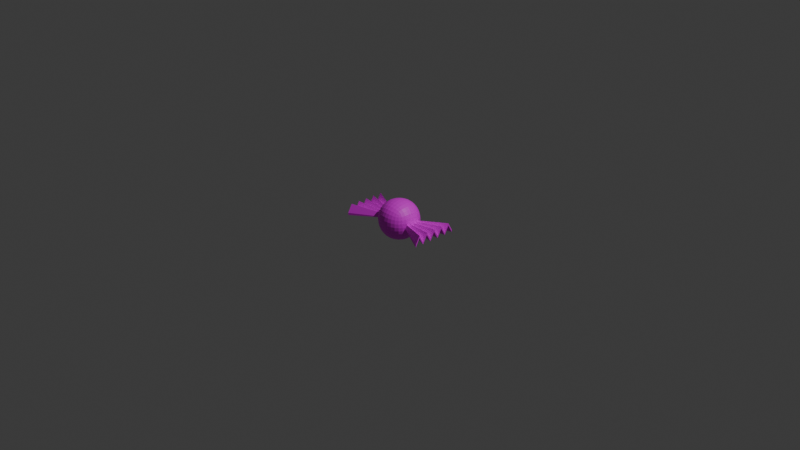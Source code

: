 # Source: Candy.blend  (saved by Blender 4.4.32; exported with 4.5.12 LTS)
import bpy
from mathutils import Matrix  # noqa: F401  (used for matrix-valued properties, if any)

bpy.ops.wm.read_factory_settings(use_empty=True)
scene = bpy.context.scene
scene.name = 'Scene'

# ---- collections
col_collection = bpy.data.collections.new('Collection'); scene.collection.children.link(col_collection)

# ---- images (referenced by path relative to the original .blend; pixels are not part of the script)
import os
ASSET_DIR = os.environ.get("B2B_ASSET_DIR", "")  # directory of the original .blend (textures are referenced by path, not embedded)
HERE = os.path.dirname(os.path.abspath(__file__))  # packed textures are extracted next to this script under _unpacked/

def load_image(name, relpath, width, height, colorspace="sRGB"):
    """Load a texture the original file referenced (path relative to the .blend, or extracted next to this script)."""
    p = next((c for c in (os.path.join(HERE, relpath), os.path.join(ASSET_DIR, relpath)) if relpath and os.path.exists(c)), "")
    if p:
        img = bpy.data.images.load(p, check_existing=True)
        img.name = name
    else:  # same state as the original file: an image datablock whose file is absent (Cycles renders it pink)
        img = bpy.data.images.new(name, width, height)
        img.source = "FILE"
        img.filepath = "//" + (relpath or name)
    img.colorspace_settings.name = colorspace
    return img
img_candy_png = load_image('Candy.png', 'Candy.png', 1024, 1024, 'sRGB')

# ---- materials (node trees are filled in below, after node groups)
mat_x = bpy.data.materials.new('マテリアル')

# ---- material node trees
mat_x.use_nodes = True; mat_x.node_tree.nodes.clear()
_N = mat_x.node_tree.nodes; _L = mat_x.node_tree.links
n0 = _N.new('ShaderNodeBsdfPrincipled'); n0.name = 'プリンシプルBSDF'; n0.location = (10, 300)
n1 = _N.new('ShaderNodeOutputMaterial'); n1.name = 'マテリアル出力'; n1.location = (300, 300)
n2 = _N.new('ShaderNodeTexImage'); n2.name = '画像テクスチャ'; n2.location = (-280, 275)
n2.image = img_candy_png
_L.new(n0.outputs[0], n1.inputs[0])
_L.new(n2.outputs[0], n0.inputs[0])
n1.is_active_output = True

# ---- world
world_world = bpy.data.worlds.new('World'); scene.world = world_world
world_world.use_nodes = True; world_world.node_tree.nodes.clear()
_N = world_world.node_tree.nodes; _L = world_world.node_tree.links
n0 = _N.new('ShaderNodeOutputWorld'); n0.name = 'World Output'; n0.location = (300, 300)
n1 = _N.new('ShaderNodeBackground'); n1.name = 'Background'; n1.location = (10, 300)
n1.inputs[0].default_value = (0.05088, 0.05088, 0.05088, 1.0)
_L.new(n1.outputs[0], n0.inputs[0])
n0.is_active_output = True
world_world.color = (0.05088, 0.05088, 0.05088)
world_world.sun_shadow_jitter_overblur = 0.0

# ---- cameras
cam_camera = bpy.data.cameras.new('Camera')
cam_camera.clip_end = 100.0
cam_camera.ortho_scale = 7.314

# ---- lights
light_light = bpy.data.lights.new('Light', 'POINT')
light_light.energy = 1000.0
light_light.shadow_soft_size = 0.1

# ---- meshes
me_006 = bpy.data.meshes.new('立方体.006')
me_006.from_pydata([(-0.5, -0.5, -0.5), (-0.5, -0.5, 0.5), (-0.5, 0.5, -0.5), (-0.5, 0.5, 0.5), (0.5, -0.5, -0.5), (0.5, -0.5, 0.5), (0.5, 0.5, -0.5), (0.5, 0.5, 0.5), (-0.5351, 0.4188, -0.5351), (-0.5729, 0.2966, -0.5729), (-0.5996, 0.1534, -0.5996), (-0.6096, 9.313e-10, -0.6096), (-0.5996, -0.1534, -0.5996), (-0.5729, -0.2966, -0.5729), (-0.5351, -0.4188, -0.5351), (-0.5351, -0.5351, -0.4188), (-0.5729, -0.5729, -0.2966), (-0.5996, -0.5996, -0.1534), (-0.6096, -0.6096, -1.863e-09), (-0.5996, -0.5996, 0.1534), (-0.5729, -0.5729, 0.2966), (-0.5351, -0.5351, 0.4188), (-0.5351, -0.4188, 0.5351), (-0.5729, -0.2966, 0.5729), (-0.5996, -0.1534, 0.5996), (-0.6096, -6.519e-09, 0.6096), (-0.5996, 0.1534, 0.5996), (-0.5729, 0.2966, 0.5729), (-0.5351, 0.4188, 0.5351), (-0.5351, 0.5351, 0.4188), (-0.5729, 0.5729, 0.2966), (-0.5996, 0.5996, 0.1534), (-0.6096, 0.6096, -2.794e-09), (-0.5996, 0.5996, -0.1534), (-0.5729, 0.5729, -0.2966), (-0.5351, 0.5351, -0.4188), (0.4188, 0.5351, -0.5351), (0.2966, 0.5729, -0.5729), (0.1534, 0.5996, -0.5996), (1.583e-08, 0.6096, -0.6096), (-0.1534, 0.5996, -0.5996), (-0.2966, 0.5729, -0.5729), (-0.4188, 0.5351, -0.5351), (-0.4188, 0.5351, 0.5351), (-0.2966, 0.5729, 0.5729), (-0.1534, 0.5996, 0.5996), (-5.588e-09, 0.6096, 0.6096), (0.1534, 0.5996, 0.5996), (0.2966, 0.5729, 0.5729), (0.4188, 0.5351, 0.5351), (0.5351, 0.5351, 0.4188), (0.5729, 0.5729, 0.2966), (0.5996, 0.5996, 0.1534), (0.6096, 0.6096, -2.794e-09), (0.5996, 0.5996, -0.1534), (0.5729, 0.5729, -0.2966), (0.5351, 0.5351, -0.4188), (0.5351, -0.4188, -0.5351), (0.5729, -0.2966, -0.5729), (0.5996, -0.1534, -0.5996), (0.6096, -1.676e-08, -0.6096), (0.5996, 0.1534, -0.5996), (0.5729, 0.2966, -0.5729), (0.5351, 0.4188, -0.5351), (0.5351, 0.4188, 0.5351), (0.5729, 0.2966, 0.5729), (0.5996, 0.1534, 0.5996), (0.6096, -1.863e-09, 0.6096), (0.5996, -0.1534, 0.5996), (0.5729, -0.2966, 0.5729), (0.5351, -0.4188, 0.5351), (0.5351, -0.5351, 0.4188), (0.5729, -0.5729, 0.2966), (0.5996, -0.5996, 0.1534), (0.6096, -0.6096, -2.794e-09), (0.5996, -0.5996, -0.1534), (0.5729, -0.5729, -0.2966), (0.5351, -0.5351, -0.4188), (-0.4188, -0.5351, -0.5351), (-0.2966, -0.5729, -0.5729), (-0.1534, -0.5996, -0.5996), (-1.211e-08, -0.6096, -0.6096), (0.1534, -0.5996, -0.5996), (0.2966, -0.5729, -0.5729), (0.4188, -0.5351, -0.5351), (0.4188, -0.5351, 0.5351), (0.2966, -0.5729, 0.5729), (0.1534, -0.5996, 0.5996), (-9.313e-10, -0.6096, 0.6096), (-0.1534, -0.5996, 0.5996), (-0.2966, -0.5729, 0.5729), (-0.4188, -0.5351, 0.5351), (-0.6105, -0.4318, -0.4318), (-0.6641, -0.4553, -0.303), (-0.698, -0.4744, -0.1561), (-0.7099, -0.482, -5.355e-09), (-0.698, -0.4744, 0.1561), (-0.6641, -0.4553, 0.303), (-0.6105, -0.4318, 0.4318), (-0.6641, -0.303, -0.4553), (-0.729, -0.3162, -0.3162), (-0.7684, -0.3281, -0.1619), (-0.7818, -0.3331, -5.588e-09), (-0.7684, -0.3281, 0.1619), (-0.729, -0.3162, 0.3162), (-0.6641, -0.303, 0.4553), (-0.698, -0.1561, -0.4744), (-0.7684, -0.1619, -0.3281), (-0.8109, -0.1676, -0.1676), (-0.8251, -0.1701, 2.328e-10), (-0.8109, -0.1676, 0.1676), (-0.7684, -0.1619, 0.3281), (-0.698, -0.1561, 0.4744), (-0.7099, 7.334e-09, -0.482), (-0.7818, 1.024e-08, -0.3331), (-0.8251, -7.101e-09, -0.1701), (-0.8395, -1.211e-08, 5.588e-09), (-0.8251, -1.094e-08, 0.1701), (-0.7818, -5.588e-09, 0.3331), (-0.7099, -7.334e-09, 0.482), (-0.698, 0.1561, -0.4744), (-0.7684, 0.1619, -0.3281), (-0.8109, 0.1676, -0.1676), (-0.8251, 0.1701, 9.313e-09), (-0.8109, 0.1676, 0.1676), (-0.7684, 0.1619, 0.3281), (-0.698, 0.1561, 0.4744), (-0.6641, 0.303, -0.4553), (-0.729, 0.3162, -0.3162), (-0.7684, 0.3281, -0.1619), (-0.7818, 0.3331, 1.118e-08), (-0.7684, 0.3281, 0.1619), (-0.729, 0.3162, 0.3162), (-0.6641, 0.303, 0.4553), (-0.6105, 0.4318, -0.4318), (-0.6641, 0.4553, -0.303), (-0.698, 0.4744, -0.1561), (-0.7099, 0.482, 3.376e-09), (-0.698, 0.4744, 0.1561), (-0.6641, 0.4553, 0.303), (-0.6105, 0.4318, 0.4318), (-0.4318, 0.6105, -0.4318), (-0.4553, 0.6641, -0.303), (-0.4744, 0.698, -0.1561), (-0.482, 0.7099, -9.08e-09), (-0.4744, 0.698, 0.1561), (-0.4553, 0.6641, 0.303), (-0.4318, 0.6105, 0.4318), (-0.303, 0.6641, -0.4553), (-0.3162, 0.729, -0.3162), (-0.3281, 0.7684, -0.1619), (-0.3331, 0.7818, -9.313e-09), (-0.3281, 0.7684, 0.1619), (-0.3162, 0.729, 0.3162), (-0.303, 0.6641, 0.4553), (-0.1561, 0.698, -0.4744), (-0.1619, 0.7684, -0.3281), (-0.1676, 0.8109, -0.1676), (-0.1701, 0.8251, -3.609e-09), (-0.1676, 0.8109, 0.1676), (-0.1619, 0.7684, 0.3281), (-0.1561, 0.698, 0.4744), (2.224e-08, 0.7099, -0.482), (2.515e-08, 0.7818, -0.3331), (1.513e-08, 0.8251, -0.1701), (9.313e-09, 0.8395, 4.657e-09), (5.821e-09, 0.8251, 0.1701), (-5.588e-09, 0.7818, 0.3331), (-7.218e-09, 0.7099, 0.482), (0.1561, 0.698, -0.4744), (0.1619, 0.7684, -0.3281), (0.1676, 0.8109, -0.1676), (0.1701, 0.8251, 7.451e-09), (0.1676, 0.8109, 0.1676), (0.1619, 0.7684, 0.3281), (0.1561, 0.698, 0.4744), (0.303, 0.6641, -0.4553), (0.3162, 0.729, -0.3162), (0.3281, 0.7684, -0.1619), (0.3331, 0.7818, 7.451e-09), (0.3281, 0.7684, 0.1619), (0.3162, 0.729, 0.3162), (0.303, 0.6641, 0.4553), (0.4318, 0.6105, -0.4318), (0.4553, 0.6641, -0.303), (0.4744, 0.698, -0.1561), (0.482, 0.7099, 1.513e-09), (0.4744, 0.698, 0.1561), (0.4553, 0.6641, 0.303), (0.4318, 0.6105, 0.4318), (0.6105, 0.4318, -0.4318), (0.6641, 0.4553, -0.303), (0.698, 0.4744, -0.1561), (0.7099, 0.482, -9.08e-09), (0.698, 0.4744, 0.1561), (0.6641, 0.4553, 0.303), (0.6105, 0.4318, 0.4318), (0.6641, 0.303, -0.4553), (0.729, 0.3162, -0.3162), (0.7684, 0.3281, -0.1619), (0.7818, 0.3331, -9.313e-09), (0.7684, 0.3281, 0.1619), (0.729, 0.3162, 0.3162), (0.6641, 0.303, 0.4553), (0.698, 0.1561, -0.4744), (0.7684, 0.1619, -0.3281), (0.8109, 0.1676, -0.1676), (0.8251, 0.1701, -3.492e-09), (0.8109, 0.1676, 0.1676), (0.7684, 0.1619, 0.3281), (0.698, 0.1561, 0.4744), (0.7099, -2.41e-08, -0.482), (0.7818, -2.887e-08, -0.3331), (0.8251, -1.886e-08, -0.1701), (0.8395, -1.304e-08, 5.588e-09), (0.8251, -5.821e-09, 0.1701), (0.7818, 5.588e-09, 0.3331), (0.7099, 7.218e-09, 0.482), (0.698, -0.1561, -0.4744), (0.7684, -0.1619, -0.3281), (0.8109, -0.1676, -0.1676), (0.8251, -0.1701, 9.313e-09), (0.8109, -0.1676, 0.1676), (0.7684, -0.1619, 0.3281), (0.698, -0.1561, 0.4744), (0.6641, -0.303, -0.4553), (0.729, -0.3162, -0.3162), (0.7684, -0.3281, -0.1619), (0.7818, -0.3331, 7.451e-09), (0.7684, -0.3281, 0.1619), (0.729, -0.3162, 0.3162), (0.6641, -0.303, 0.4553), (0.6105, -0.4318, -0.4318), (0.6641, -0.4553, -0.303), (0.698, -0.4744, -0.1561), (0.7099, -0.482, 3.376e-09), (0.698, -0.4744, 0.1561), (0.6641, -0.4553, 0.303), (0.6105, -0.4318, 0.4318), (0.4318, -0.6105, -0.4318), (0.4553, -0.6641, -0.303), (0.4744, -0.698, -0.1561), (0.482, -0.7099, -9.08e-09), (0.4744, -0.698, 0.1561), (0.4553, -0.6641, 0.303), (0.4318, -0.6105, 0.4318), (0.303, -0.6641, -0.4553), (0.3162, -0.729, -0.3162), (0.3281, -0.7684, -0.1619), (0.3331, -0.7818, -9.313e-09), (0.3281, -0.7684, 0.1619), (0.3162, -0.729, 0.3162), (0.303, -0.6641, 0.4553), (0.1561, -0.698, -0.4744), (0.1619, -0.7684, -0.3281), (0.1676, -0.8109, -0.1676), (0.1701, -0.8251, -3.609e-09), (0.1676, -0.8109, 0.1676), (0.1619, -0.7684, 0.3281), (0.1561, -0.698, 0.4744), (-1.851e-08, -0.7099, -0.482), (-2.515e-08, -0.7818, -0.3331), (-1.513e-08, -0.8251, -0.1701), (-9.313e-09, -0.8395, 4.657e-09), (-5.821e-09, -0.8251, 0.1701), (5.588e-09, -0.7818, 0.3331), (7.334e-09, -0.7099, 0.482), (-0.1561, -0.698, -0.4744), (-0.1619, -0.7684, -0.3281), (-0.1676, -0.8109, -0.1676), (-0.1701, -0.8251, 7.451e-09), (-0.1676, -0.8109, 0.1676), (-0.1619, -0.7684, 0.3281), (-0.1561, -0.698, 0.4744), (-0.303, -0.6641, -0.4553), (-0.3162, -0.729, -0.3162), (-0.3281, -0.7684, -0.1619), (-0.3331, -0.7818, 7.451e-09), (-0.3281, -0.7684, 0.1619), (-0.3162, -0.729, 0.3162), (-0.303, -0.6641, 0.4553), (-0.4318, -0.6105, -0.4318), (-0.4553, -0.6641, -0.303), (-0.4744, -0.698, -0.1561), (-0.482, -0.7099, 1.63e-09), (-0.4744, -0.698, 0.1561), (-0.4553, -0.6641, 0.303), (-0.4318, -0.6105, 0.4318), (-0.4318, 0.4318, -0.6105), (-0.303, 0.4553, -0.6641), (-0.1561, 0.4744, -0.698), (-1.863e-09, 0.482, -0.7099), (0.1561, 0.4744, -0.698), (0.303, 0.4553, -0.6641), (0.4318, 0.4318, -0.6105), (-0.4553, 0.303, -0.6641), (-0.3162, 0.3162, -0.729), (-0.1619, 0.3281, -0.7684), (-7.451e-09, 0.3331, -0.7818), (0.1619, 0.3281, -0.7684), (0.3162, 0.3162, -0.729), (0.4553, 0.303, -0.6641), (-0.4744, 0.1561, -0.698), (-0.3281, 0.1619, -0.7684), (-0.1676, 0.1676, -0.8109), (-8.848e-09, 0.1701, -0.8251), (0.1676, 0.1676, -0.8109), (0.3281, 0.1619, -0.7684), (0.4744, 0.1561, -0.698), (-0.482, -1.106e-08, -0.7099), (-0.3331, -1.397e-08, -0.7818), (-0.1701, -7.683e-09, -0.8251), (0.0, -5.588e-09, -0.8395), (0.1701, -2.095e-09, -0.8251), (0.3331, 1.863e-09, -0.7818), (0.482, -3.958e-09, -0.7099), (-0.4744, -0.1561, -0.698), (-0.3281, -0.1619, -0.7684), (-0.1676, -0.1676, -0.8109), (8.964e-09, -0.1701, -0.8251), (0.1676, -0.1676, -0.8109), (0.3281, -0.1619, -0.7684), (0.4744, -0.1561, -0.698), (-0.4553, -0.303, -0.6641), (-0.3162, -0.3162, -0.729), (-0.1619, -0.3281, -0.7684), (1.211e-08, -0.3331, -0.7818), (0.1619, -0.3281, -0.7684), (0.3162, -0.3162, -0.729), (0.4553, -0.303, -0.6641), (-0.4318, -0.4318, -0.6105), (-0.303, -0.4553, -0.6641), (-0.1561, -0.4744, -0.698), (1.281e-09, -0.482, -0.7099), (0.1561, -0.4744, -0.698), (0.303, -0.4553, -0.6641), (0.4318, -0.4318, -0.6105), (0.4318, 0.4318, 0.6105), (0.303, 0.4553, 0.6641), (0.1561, 0.4744, 0.698), (1.863e-09, 0.482, 0.7099), (-0.1561, 0.4744, 0.698), (-0.303, 0.4553, 0.6641), (-0.4318, 0.4318, 0.6105), (0.4553, 0.303, 0.6641), (0.3162, 0.3162, 0.729), (0.1619, 0.3281, 0.7684), (1.118e-08, 0.3331, 0.7818), (-0.1619, 0.3281, 0.7684), (-0.3162, 0.3162, 0.729), (-0.4553, 0.303, 0.6641), (0.4744, 0.1561, 0.698), (0.3281, 0.1619, 0.7684), (0.1676, 0.1676, 0.8109), (8.731e-09, 0.1701, 0.8251), (-0.1676, 0.1676, 0.8109), (-0.3281, 0.1619, 0.7684), (-0.4744, 0.1561, 0.698), (0.482, -1.292e-08, 0.7099), (0.3331, -2.142e-08, 0.7818), (0.1701, -1.898e-08, 0.8251), (-9.313e-10, -1.397e-08, 0.8395), (-0.1701, -7.683e-09, 0.8251), (-0.3331, 1.863e-09, 0.7818), (-0.482, -3.958e-09, 0.7099), (0.4744, -0.1561, 0.698), (0.3281, -0.1619, 0.7684), (0.1676, -0.1676, 0.8109), (-1.094e-08, -0.1701, 0.8251), (-0.1676, -0.1676, 0.8109), (-0.3281, -0.1619, 0.7684), (-0.4744, -0.1561, 0.698), (0.4553, -0.303, 0.6641), (0.3162, -0.3162, 0.729), (0.1619, -0.3281, 0.7684), (-1.676e-08, -0.3331, 0.7818), (-0.1619, -0.3281, 0.7684), (-0.3162, -0.3162, 0.729), (-0.4553, -0.303, 0.6641), (0.4318, -0.4318, 0.6105), (0.303, -0.4553, 0.6641), (0.1561, -0.4744, 0.698), (-3.609e-09, -0.482, 0.7099), (-0.1561, -0.4744, 0.698), (-0.303, -0.4553, 0.6641), (-0.4318, -0.4318, 0.6105), (0.0, 2.709e-09, 0.0002373), (2.0, -1.0, -0.2089), (2.0, -1.0, -0.1089), (2.0, 1.0, -0.2089), (2.0, 1.0, -0.1089), (2.0, -0.8, 0.1411), (2.0, -0.6, -0.2089), (2.0, -0.4, 0.1411), (2.0, -0.2, -0.2089), (2.0, 0.0, 0.1411), (2.0, 0.2, -0.2089), (2.0, 0.4, 0.1411), (2.0, 0.6, -0.2089), (2.0, 0.8, 0.1411), (2.0, 0.8, 0.2411), (2.0, 0.6, -0.1089), (2.0, 0.4, 0.2411), (2.0, 0.2, -0.1089), (2.0, 0.0, 0.2411), (2.0, -0.2, -0.1089), (2.0, -0.4, 0.2411), (2.0, -0.6, -0.1089), (2.0, -0.8, 0.2411), (0.0, 2.709e-09, 0.0002373), (-2.0, -1.0, -0.2089), (-2.0, -1.0, -0.1089), (-2.0, 1.0, -0.2089), (-2.0, 1.0, -0.1089), (-2.0, -0.8, 0.1411), (-2.0, -0.6, -0.2089), (-2.0, -0.4, 0.1411), (-2.0, -0.2, -0.2089), (-2.0, 0.0, 0.1411), (-2.0, 0.2, -0.2089), (-2.0, 0.4, 0.1411), (-2.0, 0.6, -0.2089), (-2.0, 0.8, 0.1411), (-2.0, 0.8, 0.2411), (-2.0, 0.6, -0.1089), (-2.0, 0.4, 0.2411), (-2.0, 0.2, -0.1089), (-2.0, 0.0, 0.2411), (-2.0, -0.2, -0.1089), (-2.0, -0.4, 0.2411), (-2.0, -0.6, -0.1089), (-2.0, -0.8, 0.2411)], [], [(92, 93, 100, 99), (93, 94, 101, 100), (94, 95, 102, 101), (95, 96, 103, 102), (96, 97, 104, 103), (97, 98, 105, 104), (99, 100, 107, 106), (100, 101, 108, 107), (101, 102, 109, 108), (102, 103, 110, 109), (103, 104, 111, 110), (104, 105, 112, 111), (106, 107, 114, 113), (107, 108, 115, 114), (108, 109, 116, 115), (109, 110, 117, 116), (110, 111, 118, 117), (111, 112, 119, 118), (113, 114, 121, 120), (114, 115, 122, 121), (115, 116, 123, 122), (116, 117, 124, 123), (117, 118, 125, 124), (118, 119, 126, 125), (120, 121, 128, 127), (121, 122, 129, 128), (122, 123, 130, 129), (123, 124, 131, 130), (124, 125, 132, 131), (125, 126, 133, 132), (127, 128, 135, 134), (128, 129, 136, 135), (129, 130, 137, 136), (130, 131, 138, 137), (131, 132, 139, 138), (132, 133, 140, 139), (0, 15, 92, 14), (15, 16, 93, 92), (16, 17, 94, 93), (17, 18, 95, 94), (18, 19, 96, 95), (19, 20, 97, 96), (20, 21, 98, 97), (21, 1, 22, 98), (98, 22, 23, 105), (105, 23, 24, 112), (112, 24, 25, 119), (119, 25, 26, 126), (126, 26, 27, 133), (133, 27, 28, 140), (140, 28, 3, 29), (139, 140, 29, 30), (138, 139, 30, 31), (137, 138, 31, 32), (136, 137, 32, 33), (135, 136, 33, 34), (134, 135, 34, 35), (8, 134, 35, 2), (9, 127, 134, 8), (10, 120, 127, 9), (11, 113, 120, 10), (12, 106, 113, 11), (13, 99, 106, 12), (14, 92, 99, 13), (141, 142, 149, 148), (142, 143, 150, 149), (143, 144, 151, 150), (144, 145, 152, 151), (145, 146, 153, 152), (146, 147, 154, 153), (148, 149, 156, 155), (149, 150, 157, 156), (150, 151, 158, 157), (151, 152, 159, 158), (152, 153, 160, 159), (153, 154, 161, 160), (155, 156, 163, 162), (156, 157, 164, 163), (157, 158, 165, 164), (158, 159, 166, 165), (159, 160, 167, 166), (160, 161, 168, 167), (162, 163, 170, 169), (163, 164, 171, 170), (164, 165, 172, 171), (165, 166, 173, 172), (166, 167, 174, 173), (167, 168, 175, 174), (169, 170, 177, 176), (170, 171, 178, 177), (171, 172, 179, 178), (172, 173, 180, 179), (173, 174, 181, 180), (174, 175, 182, 181), (176, 177, 184, 183), (177, 178, 185, 184), (178, 179, 186, 185), (179, 180, 187, 186), (180, 181, 188, 187), (181, 182, 189, 188), (2, 35, 141, 42), (35, 34, 142, 141), (34, 33, 143, 142), (33, 32, 144, 143), (32, 31, 145, 144), (31, 30, 146, 145), (30, 29, 147, 146), (29, 3, 43, 147), (147, 43, 44, 154), (154, 44, 45, 161), (161, 45, 46, 168), (168, 46, 47, 175), (175, 47, 48, 182), (182, 48, 49, 189), (189, 49, 7, 50), (188, 189, 50, 51), (187, 188, 51, 52), (186, 187, 52, 53), (185, 186, 53, 54), (184, 185, 54, 55), (183, 184, 55, 56), (36, 183, 56, 6), (37, 176, 183, 36), (38, 169, 176, 37), (39, 162, 169, 38), (40, 155, 162, 39), (41, 148, 155, 40), (42, 141, 148, 41), (190, 191, 198, 197), (191, 192, 199, 198), (192, 193, 200, 199), (193, 194, 201, 200), (194, 195, 202, 201), (195, 196, 203, 202), (197, 198, 205, 204), (198, 199, 206, 205), (199, 200, 207, 206), (200, 201, 208, 207), (201, 202, 209, 208), (202, 203, 210, 209), (204, 205, 212, 211), (205, 206, 213, 212), (206, 207, 214, 213), (207, 208, 215, 214), (208, 209, 216, 215), (209, 210, 217, 216), (211, 212, 219, 218), (212, 213, 220, 219), (213, 214, 221, 220), (214, 215, 222, 221), (215, 216, 223, 222), (216, 217, 224, 223), (218, 219, 226, 225), (219, 220, 227, 226), (220, 221, 228, 227), (221, 222, 229, 228), (222, 223, 230, 229), (223, 224, 231, 230), (225, 226, 233, 232), (226, 227, 234, 233), (227, 228, 235, 234), (228, 229, 236, 235), (229, 230, 237, 236), (230, 231, 238, 237), (6, 56, 190, 63), (56, 55, 191, 190), (55, 54, 192, 191), (54, 53, 193, 192), (53, 52, 194, 193), (52, 51, 195, 194), (51, 50, 196, 195), (50, 7, 64, 196), (196, 64, 65, 203), (203, 65, 66, 210), (210, 66, 67, 217), (217, 67, 68, 224), (224, 68, 69, 231), (231, 69, 70, 238), (238, 70, 5, 71), (237, 238, 71, 72), (236, 237, 72, 73), (235, 236, 73, 74), (234, 235, 74, 75), (233, 234, 75, 76), (232, 233, 76, 77), (57, 232, 77, 4), (58, 225, 232, 57), (59, 218, 225, 58), (60, 211, 218, 59), (61, 204, 211, 60), (62, 197, 204, 61), (63, 190, 197, 62), (239, 240, 247, 246), (240, 241, 248, 247), (241, 242, 249, 248), (242, 243, 250, 249), (243, 244, 251, 250), (244, 245, 252, 251), (246, 247, 254, 253), (247, 248, 255, 254), (248, 249, 256, 255), (249, 250, 257, 256), (250, 251, 258, 257), (251, 252, 259, 258), (253, 254, 261, 260), (254, 255, 262, 261), (255, 256, 263, 262), (256, 257, 264, 263), (257, 258, 265, 264), (258, 259, 266, 265), (260, 261, 268, 267), (261, 262, 269, 268), (262, 263, 270, 269), (263, 264, 271, 270), (264, 265, 272, 271), (265, 266, 273, 272), (267, 268, 275, 274), (268, 269, 276, 275), (269, 270, 277, 276), (270, 271, 278, 277), (271, 272, 279, 278), (272, 273, 280, 279), (274, 275, 282, 281), (275, 276, 283, 282), (276, 277, 284, 283), (277, 278, 285, 284), (278, 279, 286, 285), (279, 280, 287, 286), (4, 77, 239, 84), (77, 76, 240, 239), (76, 75, 241, 240), (75, 74, 242, 241), (74, 73, 243, 242), (73, 72, 244, 243), (72, 71, 245, 244), (71, 5, 85, 245), (245, 85, 86, 252), (252, 86, 87, 259), (259, 87, 88, 266), (266, 88, 89, 273), (273, 89, 90, 280), (280, 90, 91, 287), (287, 91, 1, 21), (286, 287, 21, 20), (285, 286, 20, 19), (284, 285, 19, 18), (283, 284, 18, 17), (282, 283, 17, 16), (281, 282, 16, 15), (78, 281, 15, 0), (79, 274, 281, 78), (80, 267, 274, 79), (81, 260, 267, 80), (82, 253, 260, 81), (83, 246, 253, 82), (84, 239, 246, 83), (288, 289, 296, 295), (289, 290, 297, 296), (290, 291, 298, 297), (291, 292, 299, 298), (292, 293, 300, 299), (293, 294, 301, 300), (295, 296, 303, 302), (296, 297, 304, 303), (297, 298, 305, 304), (298, 299, 306, 305), (299, 300, 307, 306), (300, 301, 308, 307), (302, 303, 310, 309), (303, 304, 311, 310), (304, 305, 312, 311), (305, 306, 313, 312), (306, 307, 314, 313), (307, 308, 315, 314), (309, 310, 317, 316), (310, 311, 318, 317), (311, 312, 319, 318), (312, 313, 320, 319), (313, 314, 321, 320), (314, 315, 322, 321), (316, 317, 324, 323), (317, 318, 325, 324), (318, 319, 326, 325), (319, 320, 327, 326), (320, 321, 328, 327), (321, 322, 329, 328), (323, 324, 331, 330), (324, 325, 332, 331), (325, 326, 333, 332), (326, 327, 334, 333), (327, 328, 335, 334), (328, 329, 336, 335), (2, 42, 288, 8), (42, 41, 289, 288), (41, 40, 290, 289), (40, 39, 291, 290), (39, 38, 292, 291), (38, 37, 293, 292), (37, 36, 294, 293), (36, 6, 63, 294), (294, 63, 62, 301), (301, 62, 61, 308), (308, 61, 60, 315), (315, 60, 59, 322), (322, 59, 58, 329), (329, 58, 57, 336), (336, 57, 4, 84), (335, 336, 84, 83), (334, 335, 83, 82), (333, 334, 82, 81), (332, 333, 81, 80), (331, 332, 80, 79), (330, 331, 79, 78), (14, 330, 78, 0), (13, 323, 330, 14), (12, 316, 323, 13), (11, 309, 316, 12), (10, 302, 309, 11), (9, 295, 302, 10), (8, 288, 295, 9), (337, 338, 345, 344), (338, 339, 346, 345), (339, 340, 347, 346), (340, 341, 348, 347), (341, 342, 349, 348), (342, 343, 350, 349), (344, 345, 352, 351), (345, 346, 353, 352), (346, 347, 354, 353), (347, 348, 355, 354), (348, 349, 356, 355), (349, 350, 357, 356), (351, 352, 359, 358), (352, 353, 360, 359), (353, 354, 361, 360), (354, 355, 362, 361), (355, 356, 363, 362), (356, 357, 364, 363), (358, 359, 366, 365), (359, 360, 367, 366), (360, 361, 368, 367), (361, 362, 369, 368), (362, 363, 370, 369), (363, 364, 371, 370), (365, 366, 373, 372), (366, 367, 374, 373), (367, 368, 375, 374), (368, 369, 376, 375), (369, 370, 377, 376), (370, 371, 378, 377), (372, 373, 380, 379), (373, 374, 381, 380), (374, 375, 382, 381), (375, 376, 383, 382), (376, 377, 384, 383), (377, 378, 385, 384), (7, 49, 337, 64), (49, 48, 338, 337), (48, 47, 339, 338), (47, 46, 340, 339), (46, 45, 341, 340), (45, 44, 342, 341), (44, 43, 343, 342), (43, 3, 28, 343), (343, 28, 27, 350), (350, 27, 26, 357), (357, 26, 25, 364), (364, 25, 24, 371), (371, 24, 23, 378), (378, 23, 22, 385), (385, 22, 1, 91), (384, 385, 91, 90), (383, 384, 90, 89), (382, 383, 89, 88), (381, 382, 88, 87), (380, 381, 87, 86), (379, 380, 86, 85), (70, 379, 85, 5), (69, 372, 379, 70), (68, 365, 372, 69), (67, 358, 365, 68), (66, 351, 358, 67), (65, 344, 351, 66), (64, 337, 344, 65), (386, 390, 389), (391, 408, 388, 387), (387, 388, 386), (386, 391, 387), (408, 386, 388), (390, 386, 400), (400, 386, 401), (401, 386, 402), (402, 386, 403), (403, 386, 404), (404, 386, 405), (405, 386, 406), (406, 386, 407), (407, 386, 408), (386, 389, 399), (386, 399, 398), (386, 398, 397), (386, 397, 396), (386, 396, 395), (386, 395, 394), (386, 394, 393), (386, 393, 392), (386, 392, 391), (389, 390, 400, 399), (399, 400, 401, 398), (398, 401, 402, 397), (397, 402, 403, 396), (396, 403, 404, 395), (395, 404, 405, 394), (394, 405, 406, 393), (393, 406, 407, 392), (392, 407, 408, 391), (409, 413, 412), (414, 431, 411, 410), (410, 411, 409), (409, 414, 410), (431, 409, 411), (413, 409, 423), (423, 409, 424), (424, 409, 425), (425, 409, 426), (426, 409, 427), (427, 409, 428), (428, 409, 429), (429, 409, 430), (430, 409, 431), (409, 412, 422), (409, 422, 421), (409, 421, 420), (409, 420, 419), (409, 419, 418), (409, 418, 417), (409, 417, 416), (409, 416, 415), (409, 415, 414), (412, 413, 423, 422), (422, 423, 424, 421), (421, 424, 425, 420), (420, 425, 426, 419), (419, 426, 427, 418), (418, 427, 428, 417), (417, 428, 429, 416), (416, 429, 430, 415), (415, 430, 431, 414)])
_uv = me_006.uv_layers.new(name='UVマップ')
_uv.uv.foreach_set('vector', [0.185, 0.02068, 0.2055, 0.02068, 0.2055, 0.04122, 0.185, 0.04122, 0.2055, 0.02068, 0.2261, 0.02068, 0.2261, 0.04122, 0.2055, 0.04122, 0.2261, 0.02068, 0.2466, 0.02068, 0.2466, 0.04122, 0.2261, 0.04122, 0.2466, 0.02068, 0.2672, 0.02068, 0.2672, 0.04122, 0.2466, 0.04122, 0.2672, 0.02068, 0.2877, 0.02068, 0.2877, 0.04122, 0.2672, 0.04122, 0.2877, 0.02068, 0.3082, 0.02068, 0.3082, 0.04122, 0.2877, 0.04122, 0.185, 0.04122, 0.2055, 0.04122, 0.2055, 0.06176, 0.185, 0.06176, 0.2055, 0.04122, 0.2261, 0.04122, 0.2261, 0.06176, 0.2055, 0.06176, 0.2261, 0.04122, 0.2466, 0.04122, 0.2466, 0.06176, 0.2261, 0.06176, 0.2466, 0.04122, 0.2672, 0.04122, 0.2672, 0.06176, 0.2466, 0.06176, 0.2672, 0.04122, 0.2877, 0.04122, 0.2877, 0.06176, 0.2672, 0.06176, 0.2877, 0.04122, 0.3082, 0.04122, 0.3082, 0.06176, 0.2877, 0.06176, 0.185, 0.06176, 0.2055, 0.06176, 0.2055, 0.0823, 0.185, 0.0823, 0.2055, 0.06176, 0.2261, 0.06176, 0.2261, 0.0823, 0.2055, 0.0823, 0.2261, 0.06176, 0.2466, 0.06176, 0.2466, 0.0823, 0.2261, 0.0823, 0.2466, 0.06176, 0.2672, 0.06176, 0.2672, 0.0823, 0.2466, 0.0823, 0.2672, 0.06176, 0.2877, 0.06176, 0.2877, 0.0823, 0.2672, 0.0823, 0.2877, 0.06176, 0.3082, 0.06176, 0.3082, 0.0823, 0.2877, 0.0823, 0.185, 0.0823, 0.2055, 0.0823, 0.2055, 0.1028, 0.185, 0.1028, 0.2055, 0.0823, 0.2261, 0.0823, 0.2261, 0.1028, 0.2055, 0.1028, 0.2261, 0.0823, 0.2466, 0.0823, 0.2466, 0.1028, 0.2261, 0.1028, 0.2466, 0.0823, 0.2672, 0.0823, 0.2672, 0.1028, 0.2466, 0.1028, 0.2672, 0.0823, 0.2877, 0.0823, 0.2877, 0.1028, 0.2672, 0.1028, 0.2877, 0.0823, 0.3082, 0.0823, 0.3082, 0.1028, 0.2877, 0.1028, 0.185, 0.1028, 0.2055, 0.1028, 0.2055, 0.1234, 0.185, 0.1234, 0.2055, 0.1028, 0.2261, 0.1028, 0.2261, 0.1234, 0.2055, 0.1234, 0.2261, 0.1028, 0.2466, 0.1028, 0.2466, 0.1234, 0.2261, 0.1234, 0.2466, 0.1028, 0.2672, 0.1028, 0.2672, 0.1234, 0.2466, 0.1234, 0.2672, 0.1028, 0.2877, 0.1028, 0.2877, 0.1234, 0.2672, 0.1234, 0.2877, 0.1028, 0.3082, 0.1028, 0.3082, 0.1234, 0.2877, 0.1234, 0.185, 0.1234, 0.2055, 0.1234, 0.2055, 0.1439, 0.185, 0.1439, 0.2055, 0.1234, 0.2261, 0.1234, 0.2261, 0.1439, 0.2055, 0.1439, 0.2261, 0.1234, 0.2466, 0.1234, 0.2466, 0.1439, 0.2261, 0.1439, 0.2466, 0.1234, 0.2672, 0.1234, 0.2672, 0.1439, 0.2466, 0.1439, 0.2672, 0.1234, 0.2877, 0.1234, 0.2877, 0.1439, 0.2672, 0.1439, 0.2877, 0.1234, 0.3082, 0.1234, 0.3082, 0.1439, 0.2877, 0.1439, 0.1645, 0.0001426, 0.185, 0.0001426, 0.185, 0.02068, 0.1645, 0.02068, 0.185, 0.0001426, 0.2055, 0.0001426, 0.2055, 0.02068, 0.185, 0.02068, 0.2055, 0.0001426, 0.2261, 0.0001426, 0.2261, 0.02068, 0.2055, 0.02068, 0.2261, 0.0001426, 0.2466, 0.0001426, 0.2466, 0.02068, 0.2261, 0.02068, 0.2466, 0.0001426, 0.2672, 0.0001426, 0.2672, 0.02068, 0.2466, 0.02068, 0.2672, 0.0001426, 0.2877, 0.0001426, 0.2877, 0.02068, 0.2672, 0.02068, 0.2877, 0.0001426, 0.3082, 0.0001426, 0.3082, 0.02068, 0.2877, 0.02068, 0.3082, 0.0001426, 0.3288, 0.0001426, 0.3288, 0.02068, 0.3082, 0.02068, 0.3082, 0.02068, 0.3288, 0.02068, 0.3288, 0.04122, 0.3082, 0.04122, 0.3082, 0.04122, 0.3288, 0.04122, 0.3288, 0.06176, 0.3082, 0.06176, 0.3082, 0.06176, 0.3288, 0.06176, 0.3288, 0.0823, 0.3082, 0.0823, 0.3082, 0.0823, 0.3288, 0.0823, 0.3288, 0.1028, 0.3082, 0.1028, 0.3082, 0.1028, 0.3288, 0.1028, 0.3288, 0.1234, 0.3082, 0.1234, 0.3082, 0.1234, 0.3288, 0.1234, 0.3288, 0.1439, 0.3082, 0.1439, 0.3082, 0.1439, 0.3288, 0.1439, 0.3288, 0.1645, 0.3082, 0.1645, 0.2877, 0.1439, 0.3082, 0.1439, 0.3082, 0.1645, 0.2877, 0.1645, 0.2672, 0.1439, 0.2877, 0.1439, 0.2877, 0.1645, 0.2672, 0.1645, 0.2466, 0.1439, 0.2672, 0.1439, 0.2672, 0.1645, 0.2466, 0.1645, 0.2261, 0.1439, 0.2466, 0.1439, 0.2466, 0.1645, 0.2261, 0.1645, 0.2055, 0.1439, 0.2261, 0.1439, 0.2261, 0.1645, 0.2055, 0.1645, 0.185, 0.1439, 0.2055, 0.1439, 0.2055, 0.1645, 0.185, 0.1645, 0.1645, 0.1439, 0.185, 0.1439, 0.185, 0.1645, 0.1645, 0.1645, 0.1645, 0.1234, 0.185, 0.1234, 0.185, 0.1439, 0.1645, 0.1439, 0.1645, 0.1028, 0.185, 0.1028, 0.185, 0.1234, 0.1645, 0.1234, 0.1645, 0.0823, 0.185, 0.0823, 0.185, 0.1028, 0.1645, 0.1028, 0.1645, 0.06176, 0.185, 0.06176, 0.185, 0.0823, 0.1645, 0.0823, 0.1645, 0.04122, 0.185, 0.04122, 0.185, 0.06176, 0.1645, 0.06176, 0.1645, 0.02068, 0.185, 0.02068, 0.185, 0.04122, 0.1645, 0.04122, 0.185, 0.185, 0.2055, 0.185, 0.2055, 0.2055, 0.185, 0.2055, 0.2055, 0.185, 0.2261, 0.185, 0.2261, 0.2055, 0.2055, 0.2055, 0.2261, 0.185, 0.2466, 0.185, 0.2466, 0.2055, 0.2261, 0.2055, 0.2466, 0.185, 0.2672, 0.185, 0.2672, 0.2055, 0.2466, 0.2055, 0.2672, 0.185, 0.2877, 0.185, 0.2877, 0.2055, 0.2672, 0.2055, 0.2877, 0.185, 0.3082, 0.185, 0.3082, 0.2055, 0.2877, 0.2055, 0.185, 0.2055, 0.2055, 0.2055, 0.2055, 0.2261, 0.185, 0.2261, 0.2055, 0.2055, 0.2261, 0.2055, 0.2261, 0.2261, 0.2055, 0.2261, 0.2261, 0.2055, 0.2466, 0.2055, 0.2466, 0.2261, 0.2261, 0.2261, 0.2466, 0.2055, 0.2672, 0.2055, 0.2672, 0.2261, 0.2466, 0.2261, 0.2672, 0.2055, 0.2877, 0.2055, 0.2877, 0.2261, 0.2672, 0.2261, 0.2877, 0.2055, 0.3082, 0.2055, 0.3082, 0.2261, 0.2877, 0.2261, 0.185, 0.2261, 0.2055, 0.2261, 0.2055, 0.2466, 0.185, 0.2466, 0.2055, 0.2261, 0.2261, 0.2261, 0.2261, 0.2466, 0.2055, 0.2466, 0.2261, 0.2261, 0.2466, 0.2261, 0.2466, 0.2466, 0.2261, 0.2466, 0.2466, 0.2261, 0.2672, 0.2261, 0.2672, 0.2466, 0.2466, 0.2466, 0.2672, 0.2261, 0.2877, 0.2261, 0.2877, 0.2466, 0.2672, 0.2466, 0.2877, 0.2261, 0.3082, 0.2261, 0.3082, 0.2466, 0.2877, 0.2466, 0.185, 0.2466, 0.2055, 0.2466, 0.2055, 0.2672, 0.185, 0.2672, 0.2055, 0.2466, 0.2261, 0.2466, 0.2261, 0.2672, 0.2055, 0.2672, 0.2261, 0.2466, 0.2466, 0.2466, 0.2466, 0.2672, 0.2261, 0.2672, 0.2466, 0.2466, 0.2672, 0.2466, 0.2672, 0.2672, 0.2466, 0.2672, 0.2672, 0.2466, 0.2877, 0.2466, 0.2877, 0.2672, 0.2672, 0.2672, 0.2877, 0.2466, 0.3082, 0.2466, 0.3082, 0.2672, 0.2877, 0.2672, 0.185, 0.2672, 0.2055, 0.2672, 0.2055, 0.2877, 0.185, 0.2877, 0.2055, 0.2672, 0.2261, 0.2672, 0.2261, 0.2877, 0.2055, 0.2877, 0.2261, 0.2672, 0.2466, 0.2672, 0.2466, 0.2877, 0.2261, 0.2877, 0.2466, 0.2672, 0.2672, 0.2672, 0.2672, 0.2877, 0.2466, 0.2877, 0.2672, 0.2672, 0.2877, 0.2672, 0.2877, 0.2877, 0.2672, 0.2877, 0.2877, 0.2672, 0.3082, 0.2672, 0.3082, 0.2877, 0.2877, 0.2877, 0.185, 0.2877, 0.2055, 0.2877, 0.2055, 0.3082, 0.185, 0.3082, 0.2055, 0.2877, 0.2261, 0.2877, 0.2261, 0.3082, 0.2055, 0.3082, 0.2261, 0.2877, 0.2466, 0.2877, 0.2466, 0.3082, 0.2261, 0.3082, 0.2466, 0.2877, 0.2672, 0.2877, 0.2672, 0.3082, 0.2466, 0.3082, 0.2672, 0.2877, 0.2877, 0.2877, 0.2877, 0.3082, 0.2672, 0.3082, 0.2877, 0.2877, 0.3082, 0.2877, 0.3082, 0.3082, 0.2877, 0.3082, 0.1645, 0.1645, 0.185, 0.1645, 0.185, 0.185, 0.1645, 0.185, 0.185, 0.1645, 0.2055, 0.1645, 0.2055, 0.185, 0.185, 0.185, 0.2055, 0.1645, 0.2261, 0.1645, 0.2261, 0.185, 0.2055, 0.185, 0.2261, 0.1645, 0.2466, 0.1645, 0.2466, 0.185, 0.2261, 0.185, 0.2466, 0.1645, 0.2672, 0.1645, 0.2672, 0.185, 0.2466, 0.185, 0.2672, 0.1645, 0.2877, 0.1645, 0.2877, 0.185, 0.2672, 0.185, 0.2877, 0.1645, 0.3082, 0.1645, 0.3082, 0.185, 0.2877, 0.185, 0.3082, 0.1645, 0.3288, 0.1645, 0.3288, 0.185, 0.3082, 0.185, 0.3082, 0.185, 0.3288, 0.185, 0.3288, 0.2055, 0.3082, 0.2055, 0.3082, 0.2055, 0.3288, 0.2055, 0.3288, 0.2261, 0.3082, 0.2261, 0.3082, 0.2261, 0.3288, 0.2261, 0.3288, 0.2466, 0.3082, 0.2466, 0.3082, 0.2466, 0.3288, 0.2466, 0.3288, 0.2672, 0.3082, 0.2672, 0.3082, 0.2672, 0.3288, 0.2672, 0.3288, 0.2877, 0.3082, 0.2877, 0.3082, 0.2877, 0.3288, 0.2877, 0.3288, 0.3082, 0.3082, 0.3082, 0.3082, 0.3082, 0.3288, 0.3082, 0.3288, 0.3288, 0.3082, 0.3288, 0.2877, 0.3082, 0.3082, 0.3082, 0.3082, 0.3288, 0.2877, 0.3288, 0.2672, 0.3082, 0.2877, 0.3082, 0.2877, 0.3288, 0.2672, 0.3288, 0.2466, 0.3082, 0.2672, 0.3082, 0.2672, 0.3288, 0.2466, 0.3288, 0.2261, 0.3082, 0.2466, 0.3082, 0.2466, 0.3288, 0.2261, 0.3288, 0.2055, 0.3082, 0.2261, 0.3082, 0.2261, 0.3288, 0.2055, 0.3288, 0.185, 0.3082, 0.2055, 0.3082, 0.2055, 0.3288, 0.185, 0.3288, 0.1645, 0.3082, 0.185, 0.3082, 0.185, 0.3288, 0.1645, 0.3288, 0.1645, 0.2877, 0.185, 0.2877, 0.185, 0.3082, 0.1645, 0.3082, 0.1645, 0.2672, 0.185, 0.2672, 0.185, 0.2877, 0.1645, 0.2877, 0.1645, 0.2466, 0.185, 0.2466, 0.185, 0.2672, 0.1645, 0.2672, 0.1645, 0.2261, 0.185, 0.2261, 0.185, 0.2466, 0.1645, 0.2466, 0.1645, 0.2055, 0.185, 0.2055, 0.185, 0.2261, 0.1645, 0.2261, 0.1645, 0.185, 0.185, 0.185, 0.185, 0.2055, 0.1645, 0.2055, 0.185, 0.3493, 0.2055, 0.3493, 0.2055, 0.3699, 0.185, 0.3699, 0.2055, 0.3493, 0.2261, 0.3493, 0.2261, 0.3699, 0.2055, 0.3699, 0.2261, 0.3493, 0.2466, 0.3493, 0.2466, 0.3699, 0.2261, 0.3699, 0.2466, 0.3493, 0.2672, 0.3493, 0.2672, 0.3699, 0.2466, 0.3699, 0.2672, 0.3493, 0.2877, 0.3493, 0.2877, 0.3699, 0.2672, 0.3699, 0.2877, 0.3493, 0.3082, 0.3493, 0.3082, 0.3699, 0.2877, 0.3699, 0.185, 0.3699, 0.2055, 0.3699, 0.2055, 0.3904, 0.185, 0.3904, 0.2055, 0.3699, 0.2261, 0.3699, 0.2261, 0.3904, 0.2055, 0.3904, 0.2261, 0.3699, 0.2466, 0.3699, 0.2466, 0.3904, 0.2261, 0.3904, 0.2466, 0.3699, 0.2672, 0.3699, 0.2672, 0.3904, 0.2466, 0.3904, 0.2672, 0.3699, 0.2877, 0.3699, 0.2877, 0.3904, 0.2672, 0.3904, 0.2877, 0.3699, 0.3082, 0.3699, 0.3082, 0.3904, 0.2877, 0.3904, 0.185, 0.3904, 0.2055, 0.3904, 0.2055, 0.411, 0.185, 0.411, 0.2055, 0.3904, 0.2261, 0.3904, 0.2261, 0.411, 0.2055, 0.411, 0.2261, 0.3904, 0.2466, 0.3904, 0.2466, 0.411, 0.2261, 0.411, 0.2466, 0.3904, 0.2672, 0.3904, 0.2672, 0.411, 0.2466, 0.411, 0.2672, 0.3904, 0.2877, 0.3904, 0.2877, 0.411, 0.2672, 0.411, 0.2877, 0.3904, 0.3082, 0.3904, 0.3082, 0.411, 0.2877, 0.411, 0.185, 0.411, 0.2055, 0.411, 0.2055, 0.4315, 0.185, 0.4315, 0.2055, 0.411, 0.2261, 0.411, 0.2261, 0.4315, 0.2055, 0.4315, 0.2261, 0.411, 0.2466, 0.411, 0.2466, 0.4315, 0.2261, 0.4315, 0.2466, 0.411, 0.2672, 0.411, 0.2672, 0.4315, 0.2466, 0.4315, 0.2672, 0.411, 0.2877, 0.411, 0.2877, 0.4315, 0.2672, 0.4315, 0.2877, 0.411, 0.3082, 0.411, 0.3082, 0.4315, 0.2877, 0.4315, 0.185, 0.4315, 0.2055, 0.4315, 0.2055, 0.452, 0.185, 0.452, 0.2055, 0.4315, 0.2261, 0.4315, 0.2261, 0.452, 0.2055, 0.452, 0.2261, 0.4315, 0.2466, 0.4315, 0.2466, 0.452, 0.2261, 0.452, 0.2466, 0.4315, 0.2672, 0.4315, 0.2672, 0.452, 0.2466, 0.452, 0.2672, 0.4315, 0.2877, 0.4315, 0.2877, 0.452, 0.2672, 0.452, 0.2877, 0.4315, 0.3082, 0.4315, 0.3082, 0.452, 0.2877, 0.452, 0.185, 0.452, 0.2055, 0.452, 0.2055, 0.4726, 0.185, 0.4726, 0.2055, 0.452, 0.2261, 0.452, 0.2261, 0.4726, 0.2055, 0.4726, 0.2261, 0.452, 0.2466, 0.452, 0.2466, 0.4726, 0.2261, 0.4726, 0.2466, 0.452, 0.2672, 0.452, 0.2672, 0.4726, 0.2466, 0.4726, 0.2672, 0.452, 0.2877, 0.452, 0.2877, 0.4726, 0.2672, 0.4726, 0.2877, 0.452, 0.3082, 0.452, 0.3082, 0.4726, 0.2877, 0.4726, 0.1645, 0.3288, 0.185, 0.3288, 0.185, 0.3493, 0.1645, 0.3493, 0.185, 0.3288, 0.2055, 0.3288, 0.2055, 0.3493, 0.185, 0.3493, 0.2055, 0.3288, 0.2261, 0.3288, 0.2261, 0.3493, 0.2055, 0.3493, 0.2261, 0.3288, 0.2466, 0.3288, 0.2466, 0.3493, 0.2261, 0.3493, 0.2466, 0.3288, 0.2672, 0.3288, 0.2672, 0.3493, 0.2466, 0.3493, 0.2672, 0.3288, 0.2877, 0.3288, 0.2877, 0.3493, 0.2672, 0.3493, 0.2877, 0.3288, 0.3082, 0.3288, 0.3082, 0.3493, 0.2877, 0.3493, 0.3082, 0.3288, 0.3288, 0.3288, 0.3288, 0.3493, 0.3082, 0.3493, 0.3082, 0.3493, 0.3288, 0.3493, 0.3288, 0.3699, 0.3082, 0.3699, 0.3082, 0.3699, 0.3288, 0.3699, 0.3288, 0.3904, 0.3082, 0.3904, 0.3082, 0.3904, 0.3288, 0.3904, 0.3288, 0.411, 0.3082, 0.411, 0.3082, 0.411, 0.3288, 0.411, 0.3288, 0.4315, 0.3082, 0.4315, 0.3082, 0.4315, 0.3288, 0.4315, 0.3288, 0.452, 0.3082, 0.452, 0.3082, 0.452, 0.3288, 0.452, 0.3288, 0.4726, 0.3082, 0.4726, 0.3082, 0.4726, 0.3288, 0.4726, 0.3288, 0.4931, 0.3082, 0.4931, 0.2877, 0.4726, 0.3082, 0.4726, 0.3082, 0.4931, 0.2877, 0.4931, 0.2672, 0.4726, 0.2877, 0.4726, 0.2877, 0.4931, 0.2672, 0.4931, 0.2466, 0.4726, 0.2672, 0.4726, 0.2672, 0.4931, 0.2466, 0.4931, 0.2261, 0.4726, 0.2466, 0.4726, 0.2466, 0.4931, 0.2261, 0.4931, 0.2055, 0.4726, 0.2261, 0.4726, 0.2261, 0.4931, 0.2055, 0.4931, 0.185, 0.4726, 0.2055, 0.4726, 0.2055, 0.4931, 0.185, 0.4931, 0.1645, 0.4726, 0.185, 0.4726, 0.185, 0.4931, 0.1645, 0.4931, 0.1645, 0.452, 0.185, 0.452, 0.185, 0.4726, 0.1645, 0.4726, 0.1645, 0.4315, 0.185, 0.4315, 0.185, 0.452, 0.1645, 0.452, 0.1645, 0.411, 0.185, 0.411, 0.185, 0.4315, 0.1645, 0.4315, 0.1645, 0.3904, 0.185, 0.3904, 0.185, 0.411, 0.1645, 0.411, 0.1645, 0.3699, 0.185, 0.3699, 0.185, 0.3904, 0.1645, 0.3904, 0.1645, 0.3493, 0.185, 0.3493, 0.185, 0.3699, 0.1645, 0.3699, 0.185, 0.5137, 0.2055, 0.5137, 0.2055, 0.5342, 0.185, 0.5342, 0.2055, 0.5137, 0.2261, 0.5137, 0.2261, 0.5342, 0.2055, 0.5342, 0.2261, 0.5137, 0.2466, 0.5137, 0.2466, 0.5342, 0.2261, 0.5342, 0.2466, 0.5137, 0.2672, 0.5137, 0.2672, 0.5342, 0.2466, 0.5342, 0.2672, 0.5137, 0.2877, 0.5137, 0.2877, 0.5342, 0.2672, 0.5342, 0.2877, 0.5137, 0.3082, 0.5137, 0.3082, 0.5342, 0.2877, 0.5342, 0.185, 0.5342, 0.2055, 0.5342, 0.2055, 0.5547, 0.185, 0.5547, 0.2055, 0.5342, 0.2261, 0.5342, 0.2261, 0.5547, 0.2055, 0.5547, 0.2261, 0.5342, 0.2466, 0.5342, 0.2466, 0.5547, 0.2261, 0.5547, 0.2466, 0.5342, 0.2672, 0.5342, 0.2672, 0.5547, 0.2466, 0.5547, 0.2672, 0.5342, 0.2877, 0.5342, 0.2877, 0.5547, 0.2672, 0.5547, 0.2877, 0.5342, 0.3082, 0.5342, 0.3082, 0.5547, 0.2877, 0.5547, 0.185, 0.5547, 0.2055, 0.5547, 0.2055, 0.5753, 0.185, 0.5753, 0.2055, 0.5547, 0.2261, 0.5547, 0.2261, 0.5753, 0.2055, 0.5753, 0.2261, 0.5547, 0.2466, 0.5547, 0.2466, 0.5753, 0.2261, 0.5753, 0.2466, 0.5547, 0.2672, 0.5547, 0.2672, 0.5753, 0.2466, 0.5753, 0.2672, 0.5547, 0.2877, 0.5547, 0.2877, 0.5753, 0.2672, 0.5753, 0.2877, 0.5547, 0.3082, 0.5547, 0.3082, 0.5753, 0.2877, 0.5753, 0.185, 0.5753, 0.2055, 0.5753, 0.2055, 0.5958, 0.185, 0.5958, 0.2055, 0.5753, 0.2261, 0.5753, 0.2261, 0.5958, 0.2055, 0.5958, 0.2261, 0.5753, 0.2466, 0.5753, 0.2466, 0.5958, 0.2261, 0.5958, 0.2466, 0.5753, 0.2672, 0.5753, 0.2672, 0.5958, 0.2466, 0.5958, 0.2672, 0.5753, 0.2877, 0.5753, 0.2877, 0.5958, 0.2672, 0.5958, 0.2877, 0.5753, 0.3082, 0.5753, 0.3082, 0.5958, 0.2877, 0.5958, 0.185, 0.5958, 0.2055, 0.5958, 0.2055, 0.6164, 0.185, 0.6164, 0.2055, 0.5958, 0.2261, 0.5958, 0.2261, 0.6164, 0.2055, 0.6164, 0.2261, 0.5958, 0.2466, 0.5958, 0.2466, 0.6164, 0.2261, 0.6164, 0.2466, 0.5958, 0.2672, 0.5958, 0.2672, 0.6164, 0.2466, 0.6164, 0.2672, 0.5958, 0.2877, 0.5958, 0.2877, 0.6164, 0.2672, 0.6164, 0.2877, 0.5958, 0.3082, 0.5958, 0.3082, 0.6164, 0.2877, 0.6164, 0.185, 0.6164, 0.2055, 0.6164, 0.2055, 0.6369, 0.185, 0.6369, 0.2055, 0.6164, 0.2261, 0.6164, 0.2261, 0.6369, 0.2055, 0.6369, 0.2261, 0.6164, 0.2466, 0.6164, 0.2466, 0.6369, 0.2261, 0.6369, 0.2466, 0.6164, 0.2672, 0.6164, 0.2672, 0.6369, 0.2466, 0.6369, 0.2672, 0.6164, 0.2877, 0.6164, 0.2877, 0.6369, 0.2672, 0.6369, 0.2877, 0.6164, 0.3082, 0.6164, 0.3082, 0.6369, 0.2877, 0.6369, 0.1645, 0.4931, 0.185, 0.4931, 0.185, 0.5137, 0.1645, 0.5137, 0.185, 0.4931, 0.2055, 0.4931, 0.2055, 0.5137, 0.185, 0.5137, 0.2055, 0.4931, 0.2261, 0.4931, 0.2261, 0.5137, 0.2055, 0.5137, 0.2261, 0.4931, 0.2466, 0.4931, 0.2466, 0.5137, 0.2261, 0.5137, 0.2466, 0.4931, 0.2672, 0.4931, 0.2672, 0.5137, 0.2466, 0.5137, 0.2672, 0.4931, 0.2877, 0.4931, 0.2877, 0.5137, 0.2672, 0.5137, 0.2877, 0.4931, 0.3082, 0.4931, 0.3082, 0.5137, 0.2877, 0.5137, 0.3082, 0.4931, 0.3288, 0.4931, 0.3288, 0.5137, 0.3082, 0.5137, 0.3082, 0.5137, 0.3288, 0.5137, 0.3288, 0.5342, 0.3082, 0.5342, 0.3082, 0.5342, 0.3288, 0.5342, 0.3288, 0.5547, 0.3082, 0.5547, 0.3082, 0.5547, 0.3288, 0.5547, 0.3288, 0.5753, 0.3082, 0.5753, 0.3082, 0.5753, 0.3288, 0.5753, 0.3288, 0.5958, 0.3082, 0.5958, 0.3082, 0.5958, 0.3288, 0.5958, 0.3288, 0.6164, 0.3082, 0.6164, 0.3082, 0.6164, 0.3288, 0.6164, 0.3288, 0.6369, 0.3082, 0.6369, 0.3082, 0.6369, 0.3288, 0.6369, 0.3288, 0.6574, 0.3082, 0.6574, 0.2877, 0.6369, 0.3082, 0.6369, 0.3082, 0.6574, 0.2877, 0.6574, 0.2672, 0.6369, 0.2877, 0.6369, 0.2877, 0.6574, 0.2672, 0.6574, 0.2466, 0.6369, 0.2672, 0.6369, 0.2672, 0.6574, 0.2466, 0.6574, 0.2261, 0.6369, 0.2466, 0.6369, 0.2466, 0.6574, 0.2261, 0.6574, 0.2055, 0.6369, 0.2261, 0.6369, 0.2261, 0.6574, 0.2055, 0.6574, 0.185, 0.6369, 0.2055, 0.6369, 0.2055, 0.6574, 0.185, 0.6574, 0.1645, 0.6369, 0.185, 0.6369, 0.185, 0.6574, 0.1645, 0.6574, 0.1645, 0.6164, 0.185, 0.6164, 0.185, 0.6369, 0.1645, 0.6369, 0.1645, 0.5958, 0.185, 0.5958, 0.185, 0.6164, 0.1645, 0.6164, 0.1645, 0.5753, 0.185, 0.5753, 0.185, 0.5958, 0.1645, 0.5958, 0.1645, 0.5547, 0.185, 0.5547, 0.185, 0.5753, 0.1645, 0.5753, 0.1645, 0.5342, 0.185, 0.5342, 0.185, 0.5547, 0.1645, 0.5547, 0.1645, 0.5137, 0.185, 0.5137, 0.185, 0.5342, 0.1645, 0.5342, 0.02068, 0.3493, 0.04122, 0.3493, 0.04122, 0.3699, 0.02068, 0.3699, 0.04122, 0.3493, 0.06176, 0.3493, 0.06176, 0.3699, 0.04122, 0.3699, 0.06176, 0.3493, 0.0823, 0.3493, 0.0823, 0.3699, 0.06176, 0.3699, 0.0823, 0.3493, 0.1028, 0.3493, 0.1028, 0.3699, 0.0823, 0.3699, 0.1028, 0.3493, 0.1234, 0.3493, 0.1234, 0.3699, 0.1028, 0.3699, 0.1234, 0.3493, 0.1439, 0.3493, 0.1439, 0.3699, 0.1234, 0.3699, 0.02068, 0.3699, 0.04122, 0.3699, 0.04122, 0.3904, 0.02068, 0.3904, 0.04122, 0.3699, 0.06176, 0.3699, 0.06176, 0.3904, 0.04122, 0.3904, 0.06176, 0.3699, 0.0823, 0.3699, 0.0823, 0.3904, 0.06176, 0.3904, 0.0823, 0.3699, 0.1028, 0.3699, 0.1028, 0.3904, 0.0823, 0.3904, 0.1028, 0.3699, 0.1234, 0.3699, 0.1234, 0.3904, 0.1028, 0.3904, 0.1234, 0.3699, 0.1439, 0.3699, 0.1439, 0.3904, 0.1234, 0.3904, 0.02068, 0.3904, 0.04122, 0.3904, 0.04122, 0.411, 0.02068, 0.411, 0.04122, 0.3904, 0.06176, 0.3904, 0.06176, 0.411, 0.04122, 0.411, 0.06176, 0.3904, 0.0823, 0.3904, 0.0823, 0.411, 0.06176, 0.411, 0.0823, 0.3904, 0.1028, 0.3904, 0.1028, 0.411, 0.0823, 0.411, 0.1028, 0.3904, 0.1234, 0.3904, 0.1234, 0.411, 0.1028, 0.411, 0.1234, 0.3904, 0.1439, 0.3904, 0.1439, 0.411, 0.1234, 0.411, 0.02068, 0.411, 0.04122, 0.411, 0.04122, 0.4315, 0.02068, 0.4315, 0.04122, 0.411, 0.06176, 0.411, 0.06176, 0.4315, 0.04122, 0.4315, 0.06176, 0.411, 0.0823, 0.411, 0.0823, 0.4315, 0.06176, 0.4315, 0.0823, 0.411, 0.1028, 0.411, 0.1028, 0.4315, 0.0823, 0.4315, 0.1028, 0.411, 0.1234, 0.411, 0.1234, 0.4315, 0.1028, 0.4315, 0.1234, 0.411, 0.1439, 0.411, 0.1439, 0.4315, 0.1234, 0.4315, 0.02068, 0.4315, 0.04122, 0.4315, 0.04122, 0.452, 0.02068, 0.452, 0.04122, 0.4315, 0.06176, 0.4315, 0.06176, 0.452, 0.04122, 0.452, 0.06176, 0.4315, 0.0823, 0.4315, 0.0823, 0.452, 0.06176, 0.452, 0.0823, 0.4315, 0.1028, 0.4315, 0.1028, 0.452, 0.0823, 0.452, 0.1028, 0.4315, 0.1234, 0.4315, 0.1234, 0.452, 0.1028, 0.452, 0.1234, 0.4315, 0.1439, 0.4315, 0.1439, 0.452, 0.1234, 0.452, 0.02068, 0.452, 0.04122, 0.452, 0.04122, 0.4726, 0.02068, 0.4726, 0.04122, 0.452, 0.06176, 0.452, 0.06176, 0.4726, 0.04122, 0.4726, 0.06176, 0.452, 0.0823, 0.452, 0.0823, 0.4726, 0.06176, 0.4726, 0.0823, 0.452, 0.1028, 0.452, 0.1028, 0.4726, 0.0823, 0.4726, 0.1028, 0.452, 0.1234, 0.452, 0.1234, 0.4726, 0.1028, 0.4726, 0.1234, 0.452, 0.1439, 0.452, 0.1439, 0.4726, 0.1234, 0.4726, 0.0001426, 0.3288, 0.02068, 0.3288, 0.02068, 0.3493, 0.0001426, 0.3493, 0.02068, 0.3288, 0.04122, 0.3288, 0.04122, 0.3493, 0.02068, 0.3493, 0.04122, 0.3288, 0.06176, 0.3288, 0.06176, 0.3493, 0.04122, 0.3493, 0.06176, 0.3288, 0.0823, 0.3288, 0.0823, 0.3493, 0.06176, 0.3493, 0.0823, 0.3288, 0.1028, 0.3288, 0.1028, 0.3493, 0.0823, 0.3493, 0.1028, 0.3288, 0.1234, 0.3288, 0.1234, 0.3493, 0.1028, 0.3493, 0.1234, 0.3288, 0.1439, 0.3288, 0.1439, 0.3493, 0.1234, 0.3493, 0.1439, 0.3288, 0.1645, 0.3288, 0.1645, 0.3493, 0.1439, 0.3493, 0.1439, 0.3493, 0.1645, 0.3493, 0.1645, 0.3699, 0.1439, 0.3699, 0.1439, 0.3699, 0.1645, 0.3699, 0.1645, 0.3904, 0.1439, 0.3904, 0.1439, 0.3904, 0.1645, 0.3904, 0.1645, 0.411, 0.1439, 0.411, 0.1439, 0.411, 0.1645, 0.411, 0.1645, 0.4315, 0.1439, 0.4315, 0.1439, 0.4315, 0.1645, 0.4315, 0.1645, 0.452, 0.1439, 0.452, 0.1439, 0.452, 0.1645, 0.452, 0.1645, 0.4726, 0.1439, 0.4726, 0.1439, 0.4726, 0.1645, 0.4726, 0.1645, 0.4931, 0.1439, 0.4931, 0.1234, 0.4726, 0.1439, 0.4726, 0.1439, 0.4931, 0.1234, 0.4931, 0.1028, 0.4726, 0.1234, 0.4726, 0.1234, 0.4931, 0.1028, 0.4931, 0.0823, 0.4726, 0.1028, 0.4726, 0.1028, 0.4931, 0.0823, 0.4931, 0.06176, 0.4726, 0.0823, 0.4726, 0.0823, 0.4931, 0.06176, 0.4931, 0.04122, 0.4726, 0.06176, 0.4726, 0.06176, 0.4931, 0.04122, 0.4931, 0.02068, 0.4726, 0.04122, 0.4726, 0.04122, 0.4931, 0.02068, 0.4931, 0.0001426, 0.4726, 0.02068, 0.4726, 0.02068, 0.4931, 0.0001426, 0.4931, 0.0001426, 0.452, 0.02068, 0.452, 0.02068, 0.4726, 0.0001426, 0.4726, 0.0001426, 0.4315, 0.02068, 0.4315, 0.02068, 0.452, 0.0001426, 0.452, 0.0001426, 0.411, 0.02068, 0.411, 0.02068, 0.4315, 0.0001426, 0.4315, 0.0001426, 0.3904, 0.02068, 0.3904, 0.02068, 0.411, 0.0001426, 0.411, 0.0001426, 0.3699, 0.02068, 0.3699, 0.02068, 0.3904, 0.0001426, 0.3904, 0.0001426, 0.3493, 0.02068, 0.3493, 0.02068, 0.3699, 0.0001426, 0.3699, 0.3493, 0.3493, 0.3699, 0.3493, 0.3699, 0.3699, 0.3493, 0.3699, 0.3699, 0.3493, 0.3904, 0.3493, 0.3904, 0.3699, 0.3699, 0.3699, 0.3904, 0.3493, 0.411, 0.3493, 0.411, 0.3699, 0.3904, 0.3699, 0.411, 0.3493, 0.4315, 0.3493, 0.4315, 0.3699, 0.411, 0.3699, 0.4315, 0.3493, 0.452, 0.3493, 0.452, 0.3699, 0.4315, 0.3699, 0.452, 0.3493, 0.4726, 0.3493, 0.4726, 0.3699, 0.452, 0.3699, 0.3493, 0.3699, 0.3699, 0.3699, 0.3699, 0.3904, 0.3493, 0.3904, 0.3699, 0.3699, 0.3904, 0.3699, 0.3904, 0.3904, 0.3699, 0.3904, 0.3904, 0.3699, 0.411, 0.3699, 0.411, 0.3904, 0.3904, 0.3904, 0.411, 0.3699, 0.4315, 0.3699, 0.4315, 0.3904, 0.411, 0.3904, 0.4315, 0.3699, 0.452, 0.3699, 0.452, 0.3904, 0.4315, 0.3904, 0.452, 0.3699, 0.4726, 0.3699, 0.4726, 0.3904, 0.452, 0.3904, 0.3493, 0.3904, 0.3699, 0.3904, 0.3699, 0.411, 0.3493, 0.411, 0.3699, 0.3904, 0.3904, 0.3904, 0.3904, 0.411, 0.3699, 0.411, 0.3904, 0.3904, 0.411, 0.3904, 0.411, 0.411, 0.3904, 0.411, 0.411, 0.3904, 0.4315, 0.3904, 0.4315, 0.411, 0.411, 0.411, 0.4315, 0.3904, 0.452, 0.3904, 0.452, 0.411, 0.4315, 0.411, 0.452, 0.3904, 0.4726, 0.3904, 0.4726, 0.411, 0.452, 0.411, 0.3493, 0.411, 0.3699, 0.411, 0.3699, 0.4315, 0.3493, 0.4315, 0.3699, 0.411, 0.3904, 0.411, 0.3904, 0.4315, 0.3699, 0.4315, 0.3904, 0.411, 0.411, 0.411, 0.411, 0.4315, 0.3904, 0.4315, 0.411, 0.411, 0.4315, 0.411, 0.4315, 0.4315, 0.411, 0.4315, 0.4315, 0.411, 0.452, 0.411, 0.452, 0.4315, 0.4315, 0.4315, 0.452, 0.411, 0.4726, 0.411, 0.4726, 0.4315, 0.452, 0.4315, 0.3493, 0.4315, 0.3699, 0.4315, 0.3699, 0.452, 0.3493, 0.452, 0.3699, 0.4315, 0.3904, 0.4315, 0.3904, 0.452, 0.3699, 0.452, 0.3904, 0.4315, 0.411, 0.4315, 0.411, 0.452, 0.3904, 0.452, 0.411, 0.4315, 0.4315, 0.4315, 0.4315, 0.452, 0.411, 0.452, 0.4315, 0.4315, 0.452, 0.4315, 0.452, 0.452, 0.4315, 0.452, 0.452, 0.4315, 0.4726, 0.4315, 0.4726, 0.452, 0.452, 0.452, 0.3493, 0.452, 0.3699, 0.452, 0.3699, 0.4726, 0.3493, 0.4726, 0.3699, 0.452, 0.3904, 0.452, 0.3904, 0.4726, 0.3699, 0.4726, 0.3904, 0.452, 0.411, 0.452, 0.411, 0.4726, 0.3904, 0.4726, 0.411, 0.452, 0.4315, 0.452, 0.4315, 0.4726, 0.411, 0.4726, 0.4315, 0.452, 0.452, 0.452, 0.452, 0.4726, 0.4315, 0.4726, 0.452, 0.452, 0.4726, 0.452, 0.4726, 0.4726, 0.452, 0.4726, 0.3288, 0.3288, 0.3493, 0.3288, 0.3493, 0.3493, 0.3288, 0.3493, 0.3493, 0.3288, 0.3699, 0.3288, 0.3699, 0.3493, 0.3493, 0.3493, 0.3699, 0.3288, 0.3904, 0.3288, 0.3904, 0.3493, 0.3699, 0.3493, 0.3904, 0.3288, 0.411, 0.3288, 0.411, 0.3493, 0.3904, 0.3493, 0.411, 0.3288, 0.4315, 0.3288, 0.4315, 0.3493, 0.411, 0.3493, 0.4315, 0.3288, 0.452, 0.3288, 0.452, 0.3493, 0.4315, 0.3493, 0.452, 0.3288, 0.4726, 0.3288, 0.4726, 0.3493, 0.452, 0.3493, 0.4726, 0.3288, 0.4931, 0.3288, 0.4931, 0.3493, 0.4726, 0.3493, 0.4726, 0.3493, 0.4931, 0.3493, 0.4931, 0.3699, 0.4726, 0.3699, 0.4726, 0.3699, 0.4931, 0.3699, 0.4931, 0.3904, 0.4726, 0.3904, 0.4726, 0.3904, 0.4931, 0.3904, 0.4931, 0.411, 0.4726, 0.411, 0.4726, 0.411, 0.4931, 0.411, 0.4931, 0.4315, 0.4726, 0.4315, 0.4726, 0.4315, 0.4931, 0.4315, 0.4931, 0.452, 0.4726, 0.452, 0.4726, 0.452, 0.4931, 0.452, 0.4931, 0.4726, 0.4726, 0.4726, 0.4726, 0.4726, 0.4931, 0.4726, 0.4931, 0.4931, 0.4726, 0.4931, 0.452, 0.4726, 0.4726, 0.4726, 0.4726, 0.4931, 0.452, 0.4931, 0.4315, 0.4726, 0.452, 0.4726, 0.452, 0.4931, 0.4315, 0.4931, 0.411, 0.4726, 0.4315, 0.4726, 0.4315, 0.4931, 0.411, 0.4931, 0.3904, 0.4726, 0.411, 0.4726, 0.411, 0.4931, 0.3904, 0.4931, 0.3699, 0.4726, 0.3904, 0.4726, 0.3904, 0.4931, 0.3699, 0.4931, 0.3493, 0.4726, 0.3699, 0.4726, 0.3699, 0.4931, 0.3493, 0.4931, 0.3288, 0.4726, 0.3493, 0.4726, 0.3493, 0.4931, 0.3288, 0.4931, 0.3288, 0.452, 0.3493, 0.452, 0.3493, 0.4726, 0.3288, 0.4726, 0.3288, 0.4315, 0.3493, 0.4315, 0.3493, 0.452, 0.3288, 0.452, 0.3288, 0.411, 0.3493, 0.411, 0.3493, 0.4315, 0.3288, 0.4315, 0.3288, 0.3904, 0.3493, 0.3904, 0.3493, 0.411, 0.3288, 0.411, 0.3288, 0.3699, 0.3493, 0.3699, 0.3493, 0.3904, 0.3288, 0.3904, 0.3288, 0.3493, 0.3493, 0.3493, 0.3493, 0.3699, 0.3288, 0.3699, 0.4934, 0.06628, 0.6404, 0.1398, 0.5669, 0.2867, 0.6992, 0.3529, 0.7726, 0.2059, 0.7873, 0.2133, 0.7139, 0.3602, 0.7139, 0.3602, 0.7873, 0.2133, 0.8608, 0.4337, 0.6257, 0.4999, 0.6992, 0.3529, 0.7139, 0.3602, 0.7726, 0.2059, 0.8608, 0.06628, 0.7873, 0.2133, 0.6404, 0.1398, 0.7286, 0.0001426, 0.6551, 0.1471, 0.6551, 0.1471, 0.7433, 0.007491, 0.6698, 0.1545, 0.6698, 0.1545, 0.758, 0.01484, 0.6845, 0.1618, 0.6845, 0.1618, 0.7726, 0.02219, 0.6992, 0.1692, 0.6992, 0.1692, 0.7873, 0.02954, 0.7139, 0.1765, 0.7139, 0.1765, 0.802, 0.03689, 0.7286, 0.1839, 0.7286, 0.1839, 0.8167, 0.04424, 0.7433, 0.1912, 0.7433, 0.1912, 0.8314, 0.05158, 0.758, 0.1986, 0.758, 0.1986, 0.8461, 0.05893, 0.7726, 0.2059, 0.4934, 0.4337, 0.5669, 0.2867, 0.5816, 0.2941, 0.5081, 0.4411, 0.5816, 0.2941, 0.5963, 0.3014, 0.5228, 0.4484, 0.5963, 0.3014, 0.611, 0.3088, 0.5375, 0.4558, 0.611, 0.3088, 0.6257, 0.3161, 0.5522, 0.4631, 0.6257, 0.3161, 0.6404, 0.3235, 0.5669, 0.4705, 0.6404, 0.3235, 0.6551, 0.3308, 0.5816, 0.4778, 0.6551, 0.3308, 0.6698, 0.3382, 0.5963, 0.4852, 0.6698, 0.3382, 0.6845, 0.3455, 0.611, 0.4925, 0.6845, 0.3455, 0.6992, 0.3529, 0.5669, 0.2867, 0.6404, 0.1398, 0.6551, 0.1471, 0.5816, 0.2941, 0.5816, 0.2941, 0.6551, 0.1471, 0.6698, 0.1545, 0.5963, 0.3014, 0.5963, 0.3014, 0.6698, 0.1545, 0.6845, 0.1618, 0.611, 0.3088, 0.611, 0.3088, 0.6845, 0.1618, 0.6992, 0.1692, 0.6257, 0.3161, 0.6257, 0.3161, 0.6992, 0.1692, 0.7139, 0.1765, 0.6404, 0.3235, 0.6404, 0.3235, 0.7139, 0.1765, 0.7286, 0.1839, 0.6551, 0.3308, 0.6551, 0.3308, 0.7286, 0.1839, 0.7433, 0.1912, 0.6698, 0.3382, 0.6698, 0.3382, 0.7433, 0.1912, 0.758, 0.1986, 0.6845, 0.3455, 0.6845, 0.3455, 0.758, 0.1986, 0.7726, 0.2059, 0.6992, 0.3529, 0.8608, 0.9337, 0.7139, 0.8602, 0.7873, 0.7133, 0.6551, 0.6471, 0.5816, 0.7941, 0.5669, 0.7867, 0.6404, 0.6398, 0.6404, 0.6398, 0.5669, 0.7867, 0.4934, 0.5663, 0.7286, 0.5001, 0.6551, 0.6471, 0.6404, 0.6398, 0.5816, 0.7941, 0.4934, 0.9337, 0.5669, 0.7867, 0.7139, 0.8602, 0.6257, 0.9999, 0.6992, 0.8529, 0.6992, 0.8529, 0.611, 0.9925, 0.6845, 0.8455, 0.6845, 0.8455, 0.5963, 0.9852, 0.6698, 0.8382, 0.6698, 0.8382, 0.5816, 0.9778, 0.6551, 0.8308, 0.6551, 0.8308, 0.5669, 0.9705, 0.6404, 0.8235, 0.6404, 0.8235, 0.5522, 0.9631, 0.6257, 0.8161, 0.6257, 0.8161, 0.5375, 0.9558, 0.611, 0.8088, 0.611, 0.8088, 0.5228, 0.9484, 0.5963, 0.8014, 0.5963, 0.8014, 0.5081, 0.9411, 0.5816, 0.7941, 0.8608, 0.5663, 0.7873, 0.7133, 0.7726, 0.7059, 0.8461, 0.5589, 0.7726, 0.7059, 0.758, 0.6986, 0.8314, 0.5516, 0.758, 0.6986, 0.7433, 0.6912, 0.8167, 0.5442, 0.7433, 0.6912, 0.7286, 0.6839, 0.802, 0.5369, 0.7286, 0.6839, 0.7139, 0.6765, 0.7873, 0.5295, 0.7139, 0.6765, 0.6992, 0.6692, 0.7726, 0.5222, 0.6992, 0.6692, 0.6845, 0.6618, 0.758, 0.5148, 0.6845, 0.6618, 0.6698, 0.6545, 0.7433, 0.5075, 0.6698, 0.6545, 0.6551, 0.6471, 0.7873, 0.7133, 0.7139, 0.8602, 0.6992, 0.8529, 0.7726, 0.7059, 0.7726, 0.7059, 0.6992, 0.8529, 0.6845, 0.8455, 0.758, 0.6986, 0.758, 0.6986, 0.6845, 0.8455, 0.6698, 0.8382, 0.7433, 0.6912, 0.7433, 0.6912, 0.6698, 0.8382, 0.6551, 0.8308, 0.7286, 0.6839, 0.7286, 0.6839, 0.6551, 0.8308, 0.6404, 0.8235, 0.7139, 0.6765, 0.7139, 0.6765, 0.6404, 0.8235, 0.6257, 0.8161, 0.6992, 0.6692, 0.6992, 0.6692, 0.6257, 0.8161, 0.611, 0.8088, 0.6845, 0.6618, 0.6845, 0.6618, 0.611, 0.8088, 0.5963, 0.8014, 0.6698, 0.6545, 0.6698, 0.6545, 0.5963, 0.8014, 0.5816, 0.7941, 0.6551, 0.6471])
me_006.materials.append(mat_x)
me_006.update()

# ---- objects
ob_light = bpy.data.objects.new('Light', light_light)
ob_camera = bpy.data.objects.new('Camera', cam_camera)
ob_x = bpy.data.objects.new('立方体', me_006)

# ---- transforms, parenting, visibility, modifiers, constraints
ob_light.location = (4.076, 1.005, 5.904)
ob_light.rotation_euler = (0.6503, 0.05522, 1.866)
ob_light.lock_rotations_4d = False
ob_light.empty_display_type = 'ARROWS'
ob_light.color = (0.0, 0.0, 0.0, 0.0)
ob_light.lineart.crease_threshold = 0.0
ob_camera.location = (7.359, -6.926, 4.958)
ob_camera.rotation_euler = (1.109, 0.0, 0.8149)
ob_camera.lock_rotations_4d = False
ob_camera.empty_display_type = 'ARROWS'
ob_camera.color = (0.0, 0.0, 0.0, 0.0)
ob_camera.display_type = 'WIRE'
ob_camera.lineart.crease_threshold = 0.0
ob_x.location = (0.0, 0.0, 0.0)
ob_x.scale = (0.25, 0.25, 0.25)

# ---- collection membership
col_collection.objects.link(ob_light)
col_collection.objects.link(ob_camera)
col_collection.objects.link(ob_x)

# ---- scene / render settings (as saved in the file)
scene.camera = ob_camera
scene.frame_start = 1; scene.frame_end = 250; scene.frame_set(1)
scene.render.engine = 'BLENDER_EEVEE_NEXT'
bpy.context.view_layer.update()
